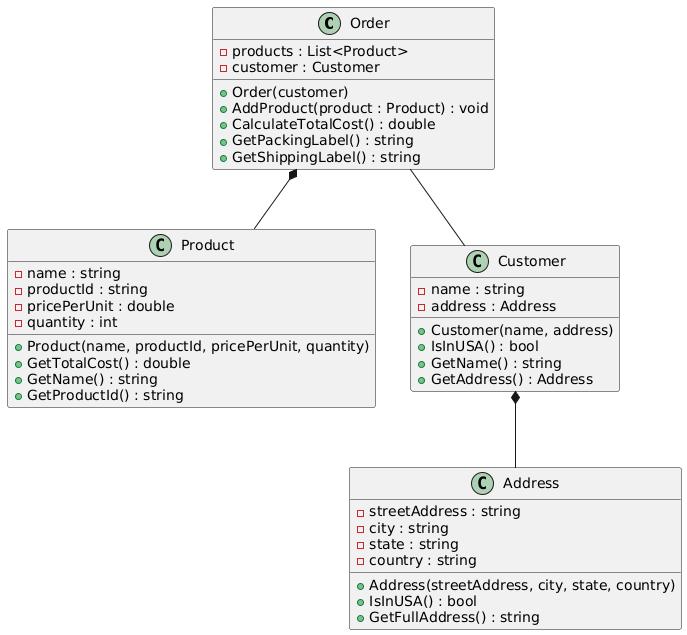

The diagram above was rendered by PlantUML. Its source (embedded in the PNG):
@startuml
class Order {
  - products : List<Product>
  - customer : Customer
  + Order(customer)
  + AddProduct(product : Product) : void
  + CalculateTotalCost() : double
  + GetPackingLabel() : string
  + GetShippingLabel() : string
}

class Product {
  - name : string
  - productId : string
  - pricePerUnit : double
  - quantity : int
  + Product(name, productId, pricePerUnit, quantity)
  + GetTotalCost() : double
  + GetName() : string
  + GetProductId() : string
}

class Customer {
  - name : string
  - address : Address
  + Customer(name, address)
  + IsInUSA() : bool
  + GetName() : string
  + GetAddress() : Address
}

class Address {
  - streetAddress : string
  - city : string
  - state : string
  - country : string
  + Address(streetAddress, city, state, country)
  + IsInUSA() : bool
  + GetFullAddress() : string
}

' Relationships
Order *-- Product
Order -- Customer
Customer *-- Address
@enduml